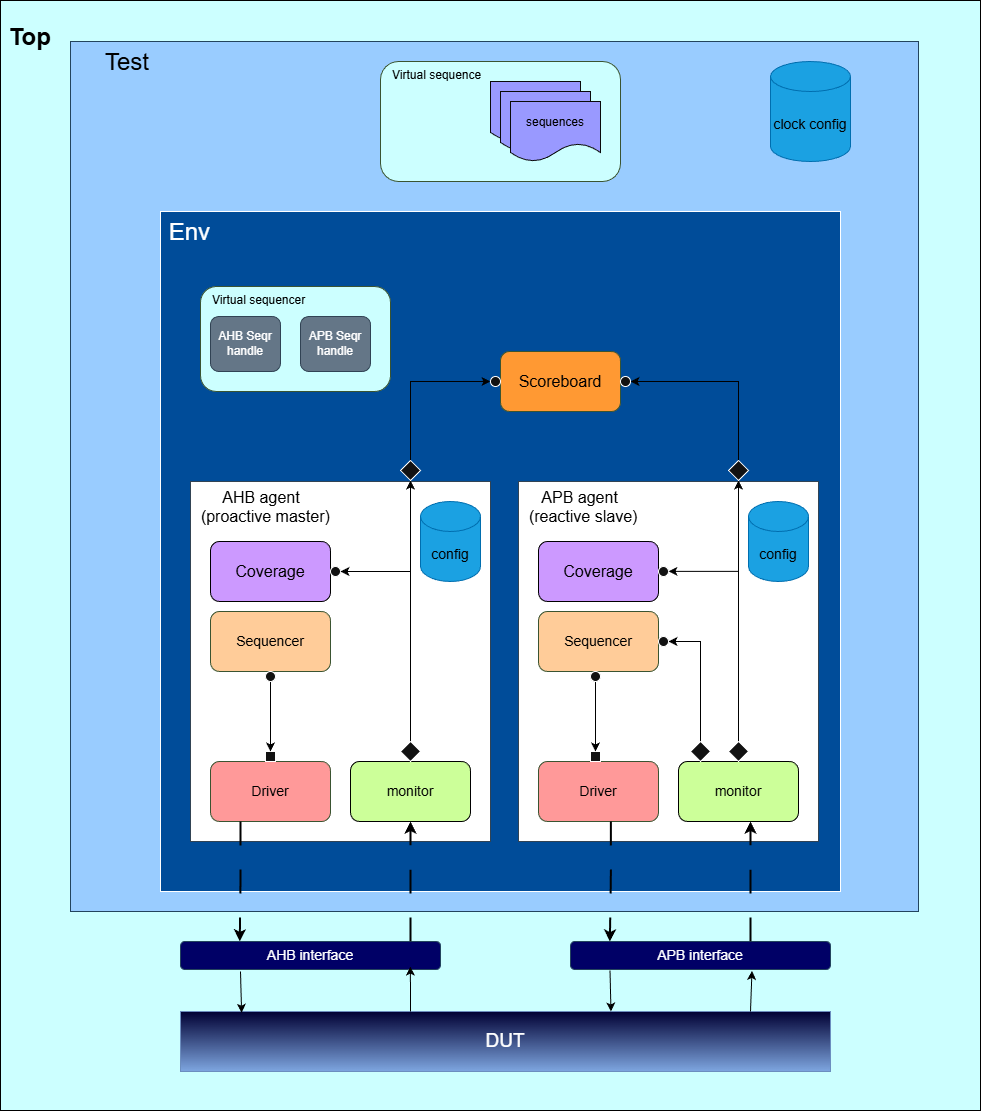

The diagram above was exported from draw.io. Its source (the exported page's mxGraphModel, read from the mxfile embedded in the PNG):
<mxGraphModel dx="1582" dy="992" grid="1" gridSize="10" guides="1" tooltips="1" connect="1" arrows="1" fold="1" page="1" pageScale="1" pageWidth="4724" pageHeight="2756" math="0" shadow="0">
  <root>
    <mxCell id="0" />
    <mxCell id="1" parent="0" />
    <mxCell id="jFvK9isJx-Uq0OPLbJbr-7" parent="1" style="rounded=0;whiteSpace=wrap;html=1;verticalAlign=top;align=left;fillColor=light-dark(#647687,#CCFFFF);fontColor=#ffffff;strokeColor=light-dark(#000000,#000000);" value="&lt;h1 style=&quot;text-align: justify;&quot;&gt;&lt;font style=&quot;color: rgb(0, 0, 0);&quot;&gt;&amp;nbsp;Top&lt;/font&gt;&lt;/h1&gt;" vertex="1">
      <mxGeometry height="1110" width="980" x="1390" y="409" as="geometry" />
    </mxCell>
    <mxCell id="jFvK9isJx-Uq0OPLbJbr-22" parent="1" style="rounded=0;whiteSpace=wrap;html=1;fontSize=24;verticalAlign=top;align=left;fillColor=light-dark(#BAC8D3,#99CCFF);strokeColor=#23445d;" value="&amp;nbsp; &amp;nbsp; &amp;nbsp;&lt;span style=&quot;color: light-dark(rgb(0, 0, 0), rgb(0, 0, 0));&quot;&gt;Test&lt;/span&gt;" vertex="1">
      <mxGeometry height="870" width="848" x="1460" y="450" as="geometry" />
    </mxCell>
    <mxCell id="jFvK9isJx-Uq0OPLbJbr-5" parent="1" style="whiteSpace=wrap;html=1;aspect=fixed;verticalAlign=top;align=left;fontSize=24;fillColor=light-dark(#FFFFFF,#004C99);" value="&amp;nbsp;Env" vertex="1">
      <mxGeometry height="680" width="680" x="1550" y="620" as="geometry" />
    </mxCell>
    <mxCell id="jFvK9isJx-Uq0OPLbJbr-9" parent="1" style="rounded=0;whiteSpace=wrap;html=1;verticalAlign=top;align=left;fontSize=16;fillColor=light-dark(#647687, #ffffff);strokeColor=#314354;fontColor=#ffffff;" value="&lt;font style=&quot;color: rgb(0, 0, 0);&quot;&gt;&amp;nbsp; &amp;nbsp; &amp;nbsp; &amp;nbsp;AHB agent&amp;nbsp;&lt;/font&gt;&lt;div&gt;&lt;font style=&quot;color: rgb(0, 0, 0);&quot;&gt;&amp;nbsp; (proactive master)&lt;/font&gt;&lt;/div&gt;" vertex="1">
      <mxGeometry height="360" width="300" x="1580" y="890" as="geometry" />
    </mxCell>
    <mxCell id="jFvK9isJx-Uq0OPLbJbr-12" parent="1" style="rounded=1;whiteSpace=wrap;html=1;fontSize=16;fillColor=light-dark(#6D8764,#FF9933);strokeColor=#3A5431;fontColor=#ffffff;" value="&lt;font style=&quot;color: rgb(0, 0, 0);&quot;&gt;Scoreboard&lt;/font&gt;" vertex="1">
      <mxGeometry height="60" width="120" x="1890" y="760" as="geometry" />
    </mxCell>
    <mxCell id="jFvK9isJx-Uq0OPLbJbr-15" parent="1" style="shape=cylinder3;whiteSpace=wrap;html=1;boundedLbl=1;backgroundOutline=1;size=15;fontSize=14;fillColor=#1ba1e2;strokeColor=#006EAF;fontColor=#ffffff;" value="&lt;font style=&quot;color: rgb(0, 0, 0);&quot;&gt;config&lt;/font&gt;" vertex="1">
      <mxGeometry height="80" width="60" x="1810" y="910" as="geometry" />
    </mxCell>
    <mxCell id="jFvK9isJx-Uq0OPLbJbr-17" parent="1" style="rounded=1;whiteSpace=wrap;html=1;fontSize=14;fillColor=light-dark(#BAC8D3,#000066);strokeColor=#23445d;" value="AHB interface" vertex="1">
      <mxGeometry height="28" width="260" x="1570" y="1350" as="geometry" />
    </mxCell>
    <mxCell id="jFvK9isJx-Uq0OPLbJbr-18" parent="1" style="rounded=1;whiteSpace=wrap;html=1;fontSize=14;fillColor=light-dark(#BAC8D3,#000066);strokeColor=#23445d;" value="APB interface" vertex="1">
      <mxGeometry height="28" width="260" x="1960" y="1350" as="geometry" />
    </mxCell>
    <mxCell id="jFvK9isJx-Uq0OPLbJbr-19" parent="1" style="rounded=1;whiteSpace=wrap;html=1;fontSize=14;fillColor=light-dark(#6D8764,#CCFF99);strokeColor=light-dark(#3A5431,#000000);fontColor=#ffffff;" value="&lt;font style=&quot;color: rgb(0, 0, 0);&quot;&gt;monitor&lt;/font&gt;" vertex="1">
      <mxGeometry height="60" width="120" x="1740" y="1170" as="geometry" />
    </mxCell>
    <mxCell id="jFvK9isJx-Uq0OPLbJbr-20" parent="1" style="rounded=1;whiteSpace=wrap;html=1;fontSize=14;fillColor=light-dark(#6D8764,#FF9999);strokeColor=#3A5431;fontColor=#ffffff;" value="&lt;font style=&quot;color: rgb(0, 0, 0);&quot;&gt;Driver&lt;/font&gt;" vertex="1">
      <mxGeometry height="60" width="120" x="1600" y="1170" as="geometry" />
    </mxCell>
    <mxCell id="jFvK9isJx-Uq0OPLbJbr-21" parent="1" style="rounded=1;whiteSpace=wrap;html=1;fontSize=14;fillColor=light-dark(#6D8764,#FFCC99);strokeColor=#3A5431;fontColor=#ffffff;" value="&lt;font style=&quot;color: rgb(0, 0, 0);&quot;&gt;Sequencer&lt;/font&gt;" vertex="1">
      <mxGeometry height="60" width="120" x="1600" y="1020" as="geometry" />
    </mxCell>
    <mxCell id="jFvK9isJx-Uq0OPLbJbr-24" parent="1" style="rounded=0;whiteSpace=wrap;html=1;fontSize=19;fillColor=light-dark(#DAE8FC,#000033);strokeColor=#6c8ebf;gradientColor=#7ea6e0;" value="DUT" vertex="1">
      <mxGeometry height="60" width="650" x="1570" y="1420" as="geometry" />
    </mxCell>
    <mxCell id="jFvK9isJx-Uq0OPLbJbr-25" parent="1" style="rounded=0;whiteSpace=wrap;html=1;verticalAlign=top;align=left;fontSize=16;fillColor=light-dark(#647687, #ffffff);strokeColor=#314354;fontColor=#ffffff;" value="&lt;font style=&quot;color: rgb(0, 0, 0);&quot;&gt;&amp;nbsp; &amp;nbsp; &amp;nbsp;APB agent&amp;nbsp;&lt;/font&gt;&lt;div&gt;&lt;font style=&quot;color: rgb(0, 0, 0);&quot;&gt;&amp;nbsp; (reactive slave)&lt;/font&gt;&lt;/div&gt;" vertex="1">
      <mxGeometry height="360" width="300" x="1908" y="890" as="geometry" />
    </mxCell>
    <mxCell id="jFvK9isJx-Uq0OPLbJbr-26" parent="1" style="rounded=1;whiteSpace=wrap;html=1;fontSize=14;fillColor=light-dark(#6D8764,#FFCC99);strokeColor=#3A5431;fontColor=#ffffff;" value="&lt;font style=&quot;color: rgb(0, 0, 0);&quot;&gt;Sequencer&lt;/font&gt;" vertex="1">
      <mxGeometry height="60" width="120" x="1928" y="1020" as="geometry" />
    </mxCell>
    <mxCell id="jFvK9isJx-Uq0OPLbJbr-27" parent="1" style="rounded=1;whiteSpace=wrap;html=1;fontSize=14;fillColor=light-dark(#6D8764,#FF9999);strokeColor=#3A5431;fontColor=#ffffff;" value="&lt;font style=&quot;color: rgb(0, 0, 0);&quot;&gt;Driver&lt;/font&gt;" vertex="1">
      <mxGeometry height="60" width="120" x="1928" y="1170" as="geometry" />
    </mxCell>
    <mxCell id="jFvK9isJx-Uq0OPLbJbr-28" parent="1" style="rounded=1;whiteSpace=wrap;html=1;fontSize=14;fillColor=light-dark(#6D8764,#CCFF99);strokeColor=light-dark(#3A5431,#000000);fontColor=#ffffff;" value="&lt;font style=&quot;color: rgb(0, 0, 0);&quot;&gt;monitor&lt;/font&gt;" vertex="1">
      <mxGeometry height="60" width="120" x="2068" y="1170" as="geometry" />
    </mxCell>
    <mxCell id="jFvK9isJx-Uq0OPLbJbr-29" parent="1" style="shape=cylinder3;whiteSpace=wrap;html=1;boundedLbl=1;backgroundOutline=1;size=15;fontSize=14;fillColor=#1ba1e2;strokeColor=#006EAF;fontColor=#ffffff;" value="&lt;font style=&quot;color: rgb(0, 0, 0);&quot;&gt;config&lt;/font&gt;" vertex="1">
      <mxGeometry height="80" width="60" x="2138" y="910" as="geometry" />
    </mxCell>
    <mxCell id="jFvK9isJx-Uq0OPLbJbr-30" edge="1" parent="1" source="jFvK9isJx-Uq0OPLbJbr-20" style="edgeStyle=orthogonalEdgeStyle;rounded=0;orthogonalLoop=1;jettySize=auto;html=1;exitX=0.25;exitY=1;exitDx=0;exitDy=0;entryX=0.228;entryY=-0.005;entryDx=0;entryDy=0;entryPerimeter=0;fillColor=light-dark(transparent,#000000);strokeColor=light-dark(#000000,#000000);dashed=1;dashPattern=12 12;strokeWidth=2;" target="jFvK9isJx-Uq0OPLbJbr-17">
      <mxGeometry relative="1" as="geometry" />
    </mxCell>
    <mxCell id="jFvK9isJx-Uq0OPLbJbr-31" edge="1" parent="1" style="endArrow=classic;html=1;rounded=0;entryX=0.094;entryY=0.021;entryDx=0;entryDy=0;entryPerimeter=0;strokeColor=light-dark(#000000,#000000);" target="jFvK9isJx-Uq0OPLbJbr-24" value="">
      <mxGeometry height="50" relative="1" width="50" as="geometry">
        <mxPoint x="1630" y="1380" as="sourcePoint" />
        <mxPoint x="1680" y="1330" as="targetPoint" />
      </mxGeometry>
    </mxCell>
    <mxCell id="jFvK9isJx-Uq0OPLbJbr-32" edge="1" parent="1" style="endArrow=classic;html=1;rounded=0;entryX=0.884;entryY=0.896;entryDx=0;entryDy=0;entryPerimeter=0;" target="jFvK9isJx-Uq0OPLbJbr-17" value="">
      <mxGeometry height="50" relative="1" width="50" as="geometry">
        <mxPoint x="1800" y="1420" as="sourcePoint" />
        <mxPoint x="1850" y="1370" as="targetPoint" />
      </mxGeometry>
    </mxCell>
    <mxCell id="jFvK9isJx-Uq0OPLbJbr-33" edge="1" parent="1" style="endArrow=classic;html=1;rounded=0;entryX=0.5;entryY=1;entryDx=0;entryDy=0;fillColor=light-dark(transparent,#000000);strokeColor=light-dark(#000000,#000000);dashed=1;dashPattern=12 12;strokeWidth=2;" target="jFvK9isJx-Uq0OPLbJbr-19" value="">
      <mxGeometry height="50" relative="1" width="50" as="geometry">
        <mxPoint x="1800" y="1350" as="sourcePoint" />
        <mxPoint x="1850" y="1300" as="targetPoint" />
      </mxGeometry>
    </mxCell>
    <mxCell id="jFvK9isJx-Uq0OPLbJbr-34" edge="1" parent="1" style="endArrow=classic;html=1;rounded=0;entryX=0.094;entryY=0.021;entryDx=0;entryDy=0;entryPerimeter=0;strokeColor=light-dark(#000000,#000000);" value="">
      <mxGeometry height="50" relative="1" width="50" as="geometry">
        <mxPoint x="1999.5" y="1379" as="sourcePoint" />
        <mxPoint x="2000.5" y="1420" as="targetPoint" />
      </mxGeometry>
    </mxCell>
    <mxCell id="jFvK9isJx-Uq0OPLbJbr-38" edge="1" parent="1" style="endArrow=classic;html=1;rounded=0;entryX=0.884;entryY=0.896;entryDx=0;entryDy=0;entryPerimeter=0;strokeColor=light-dark(#000000,#000000);" target="jFvK9isJx-Uq0OPLbJbr-17" value="">
      <mxGeometry height="50" relative="1" width="50" as="geometry">
        <Array as="points">
          <mxPoint x="1800" y="1400" />
        </Array>
        <mxPoint x="1800" y="1420" as="sourcePoint" />
        <mxPoint x="1800" y="1375" as="targetPoint" />
      </mxGeometry>
    </mxCell>
    <mxCell id="jFvK9isJx-Uq0OPLbJbr-40" edge="1" parent="1" style="edgeStyle=orthogonalEdgeStyle;rounded=0;orthogonalLoop=1;jettySize=auto;html=1;exitX=0.25;exitY=1;exitDx=0;exitDy=0;entryX=0.228;entryY=-0.005;entryDx=0;entryDy=0;entryPerimeter=0;fillColor=light-dark(transparent,#000000);strokeColor=light-dark(#000000,#000000);dashed=1;dashPattern=12 12;strokeWidth=2;">
      <mxGeometry relative="1" as="geometry">
        <mxPoint x="2000.34" y="1230" as="sourcePoint" />
        <mxPoint x="1999.34" y="1350" as="targetPoint" />
      </mxGeometry>
    </mxCell>
    <mxCell id="jFvK9isJx-Uq0OPLbJbr-42" edge="1" parent="1" style="endArrow=classic;html=1;rounded=0;entryX=0.5;entryY=1;entryDx=0;entryDy=0;fillColor=light-dark(transparent,#000000);strokeColor=light-dark(#000000,#000000);dashed=1;dashPattern=12 12;strokeWidth=2;" value="">
      <mxGeometry height="50" relative="1" width="50" as="geometry">
        <mxPoint x="2140" y="1350" as="sourcePoint" />
        <mxPoint x="2140" y="1230" as="targetPoint" />
      </mxGeometry>
    </mxCell>
    <mxCell id="jFvK9isJx-Uq0OPLbJbr-44" edge="1" parent="1" style="endArrow=classic;html=1;rounded=0;entryX=0.698;entryY=1.049;entryDx=0;entryDy=0;entryPerimeter=0;strokeColor=light-dark(#000000,#000000);" target="jFvK9isJx-Uq0OPLbJbr-18" value="">
      <mxGeometry height="50" relative="1" width="50" as="geometry">
        <mxPoint x="2140" y="1420" as="sourcePoint" />
        <mxPoint x="2190" y="1370" as="targetPoint" />
      </mxGeometry>
    </mxCell>
    <mxCell id="jFvK9isJx-Uq0OPLbJbr-45" parent="1" style="whiteSpace=wrap;html=1;aspect=fixed;" value="" vertex="1">
      <mxGeometry height="10" width="10" x="1655" y="1160" as="geometry" />
    </mxCell>
    <mxCell id="jFvK9isJx-Uq0OPLbJbr-48" edge="1" parent="1" source="jFvK9isJx-Uq0OPLbJbr-46" style="edgeStyle=orthogonalEdgeStyle;rounded=0;orthogonalLoop=1;jettySize=auto;html=1;strokeColor=light-dark(#000000,#000000);" target="jFvK9isJx-Uq0OPLbJbr-45" value="">
      <mxGeometry relative="1" as="geometry" />
    </mxCell>
    <mxCell id="jFvK9isJx-Uq0OPLbJbr-46" parent="1" style="ellipse;whiteSpace=wrap;html=1;aspect=fixed;" value="" vertex="1">
      <mxGeometry height="10" width="10" x="1655" y="1080" as="geometry" />
    </mxCell>
    <mxCell id="jFvK9isJx-Uq0OPLbJbr-50" parent="1" style="whiteSpace=wrap;html=1;aspect=fixed;" value="" vertex="1">
      <mxGeometry height="10" width="10" x="1980" y="1160" as="geometry" />
    </mxCell>
    <mxCell id="jFvK9isJx-Uq0OPLbJbr-51" edge="1" parent="1" source="jFvK9isJx-Uq0OPLbJbr-52" style="edgeStyle=orthogonalEdgeStyle;rounded=0;orthogonalLoop=1;jettySize=auto;html=1;strokeColor=light-dark(#000000,#000000);" target="jFvK9isJx-Uq0OPLbJbr-50" value="">
      <mxGeometry relative="1" as="geometry" />
    </mxCell>
    <mxCell id="jFvK9isJx-Uq0OPLbJbr-52" parent="1" style="ellipse;whiteSpace=wrap;html=1;aspect=fixed;" value="" vertex="1">
      <mxGeometry height="10" width="10" x="1980" y="1080" as="geometry" />
    </mxCell>
    <mxCell id="jFvK9isJx-Uq0OPLbJbr-60" edge="1" parent="1" source="jFvK9isJx-Uq0OPLbJbr-53" style="edgeStyle=orthogonalEdgeStyle;rounded=0;orthogonalLoop=1;jettySize=auto;html=1;strokeColor=light-dark(#000000,#000000);" target="jFvK9isJx-Uq0OPLbJbr-59" value="">
      <mxGeometry relative="1" as="geometry" />
    </mxCell>
    <mxCell id="jFvK9isJx-Uq0OPLbJbr-53" parent="1" style="rhombus;whiteSpace=wrap;html=1;" value="" vertex="1">
      <mxGeometry height="20" width="20" x="1790" y="1150" as="geometry" />
    </mxCell>
    <mxCell id="jFvK9isJx-Uq0OPLbJbr-62" edge="1" parent="1" source="jFvK9isJx-Uq0OPLbJbr-54" style="edgeStyle=orthogonalEdgeStyle;rounded=0;orthogonalLoop=1;jettySize=auto;html=1;fillColor=#f5f5f5;strokeColor=light-dark(#666666, #000000);" target="jFvK9isJx-Uq0OPLbJbr-61" value="">
      <mxGeometry relative="1" as="geometry" />
    </mxCell>
    <mxCell id="jFvK9isJx-Uq0OPLbJbr-54" parent="1" style="rhombus;whiteSpace=wrap;html=1;" value="" vertex="1">
      <mxGeometry height="20" width="20" x="2118" y="1150" as="geometry" />
    </mxCell>
    <mxCell id="jFvK9isJx-Uq0OPLbJbr-69" edge="1" parent="1" source="jFvK9isJx-Uq0OPLbJbr-59" style="edgeStyle=orthogonalEdgeStyle;rounded=0;orthogonalLoop=1;jettySize=auto;html=1;strokeColor=light-dark(#000000,#000000);" target="jFvK9isJx-Uq0OPLbJbr-64" value="">
      <mxGeometry relative="1" as="geometry">
        <Array as="points">
          <mxPoint x="1800" y="790" />
        </Array>
      </mxGeometry>
    </mxCell>
    <mxCell id="jFvK9isJx-Uq0OPLbJbr-59" parent="1" style="rhombus;whiteSpace=wrap;html=1;" value="" vertex="1">
      <mxGeometry height="20" width="20" x="1790" y="869" as="geometry" />
    </mxCell>
    <mxCell id="jFvK9isJx-Uq0OPLbJbr-73" edge="1" parent="1" source="jFvK9isJx-Uq0OPLbJbr-61" style="edgeStyle=orthogonalEdgeStyle;rounded=0;orthogonalLoop=1;jettySize=auto;html=1;entryX=1;entryY=0.5;entryDx=0;entryDy=0;strokeColor=light-dark(#000000,#000000);" target="jFvK9isJx-Uq0OPLbJbr-67" value="">
      <mxGeometry relative="1" as="geometry">
        <Array as="points">
          <mxPoint x="2128" y="790" />
        </Array>
        <mxPoint x="2128" y="819" as="targetPoint" />
      </mxGeometry>
    </mxCell>
    <mxCell id="jFvK9isJx-Uq0OPLbJbr-61" parent="1" style="rhombus;whiteSpace=wrap;html=1;" value="" vertex="1">
      <mxGeometry height="20" width="20" x="2118" y="869" as="geometry" />
    </mxCell>
    <mxCell id="jFvK9isJx-Uq0OPLbJbr-64" parent="1" style="ellipse;whiteSpace=wrap;html=1;aspect=fixed;" value="" vertex="1">
      <mxGeometry height="10" width="10" x="1880" y="785" as="geometry" />
    </mxCell>
    <mxCell id="jFvK9isJx-Uq0OPLbJbr-67" parent="1" style="ellipse;whiteSpace=wrap;html=1;aspect=fixed;" value="" vertex="1">
      <mxGeometry height="10" width="10" x="2010" y="785" as="geometry" />
    </mxCell>
    <mxCell id="jFvK9isJx-Uq0OPLbJbr-77" edge="1" parent="1" source="jFvK9isJx-Uq0OPLbJbr-75" style="edgeStyle=orthogonalEdgeStyle;rounded=0;orthogonalLoop=1;jettySize=auto;html=1;entryX=1;entryY=0.5;entryDx=0;entryDy=0;strokeColor=light-dark(#000000,#000000);" target="jFvK9isJx-Uq0OPLbJbr-76" value="&lt;div&gt;&lt;br&gt;&lt;/div&gt;&lt;div&gt;&lt;br&gt;&lt;/div&gt;&lt;div&gt;&lt;br&gt;&lt;/div&gt;&lt;div&gt;&lt;br&gt;&lt;/div&gt;&lt;div&gt;&lt;br&gt;&lt;/div&gt;&lt;div&gt;&lt;br&gt;&lt;/div&gt;&lt;div&gt;&lt;br&gt;&lt;/div&gt;&lt;div&gt;&lt;br&gt;&lt;/div&gt;&lt;div&gt;&lt;br&gt;&lt;/div&gt;&lt;div&gt;&lt;br&gt;&lt;/div&gt;&lt;div&gt;&lt;br&gt;&lt;/div&gt;&lt;div&gt;&lt;br&gt;&lt;/div&gt;">
      <mxGeometry relative="1" as="geometry">
        <Array as="points">
          <mxPoint x="2090" y="1050" />
        </Array>
      </mxGeometry>
    </mxCell>
    <mxCell id="jFvK9isJx-Uq0OPLbJbr-75" parent="1" style="rhombus;whiteSpace=wrap;html=1;" value="" vertex="1">
      <mxGeometry height="20" width="20" x="2080" y="1150" as="geometry" />
    </mxCell>
    <mxCell id="jFvK9isJx-Uq0OPLbJbr-76" parent="1" style="ellipse;whiteSpace=wrap;html=1;aspect=fixed;" value="" vertex="1">
      <mxGeometry height="10" width="10" x="2048" y="1045" as="geometry" />
    </mxCell>
    <mxCell id="jFvK9isJx-Uq0OPLbJbr-78" parent="1" style="rounded=1;whiteSpace=wrap;html=1;verticalAlign=top;align=left;fillColor=light-dark(#6d8764, #ccffff);strokeColor=#3A5431;fontColor=#ffffff;" value="&lt;font style=&quot;color: rgb(0, 0, 0);&quot;&gt;&amp;nbsp; &amp;nbsp;Virtual sequencer&lt;/font&gt;" vertex="1">
      <mxGeometry height="105" width="190" x="1590" y="695" as="geometry" />
    </mxCell>
    <mxCell id="jFvK9isJx-Uq0OPLbJbr-80" parent="1" style="rounded=1;whiteSpace=wrap;html=1;verticalAlign=top;align=left;fillColor=light-dark(#6D8764,#CCFFFF);fontColor=#ffffff;strokeColor=#3A5431;" value="&lt;font style=&quot;color: rgb(0, 0, 0);&quot;&gt;&amp;nbsp; &amp;nbsp;Virtual sequence&lt;/font&gt;" vertex="1">
      <mxGeometry height="120" width="240" x="1770" y="470" as="geometry" />
    </mxCell>
    <mxCell id="jFvK9isJx-Uq0OPLbJbr-81" parent="1" style="rounded=1;whiteSpace=wrap;html=1;fillColor=#647687;strokeColor=#314354;fontColor=#ffffff;" value="AHB Seqr handle" vertex="1">
      <mxGeometry height="55" width="70" x="1600" y="725" as="geometry" />
    </mxCell>
    <mxCell id="jFvK9isJx-Uq0OPLbJbr-82" parent="1" style="rounded=1;whiteSpace=wrap;html=1;fillColor=#647687;strokeColor=#314354;fontColor=#ffffff;" value="APB Seqr handle" vertex="1">
      <mxGeometry height="55" width="70" x="1690" y="725" as="geometry" />
    </mxCell>
    <mxCell id="jFvK9isJx-Uq0OPLbJbr-83" parent="1" style="shape=document;whiteSpace=wrap;html=1;boundedLbl=1;fillColor=light-dark(#647687,#9999FF);strokeColor=light-dark(#314354, #0a0a0a);fontColor=#ffffff;" value="" vertex="1">
      <mxGeometry height="60" width="90" x="1880" y="490" as="geometry" />
    </mxCell>
    <mxCell id="jFvK9isJx-Uq0OPLbJbr-84" parent="1" style="shape=document;whiteSpace=wrap;html=1;boundedLbl=1;fillColor=light-dark(#647687,#9999FF);strokeColor=light-dark(#314354, #0a0a0a);fontColor=#ffffff;" value="" vertex="1">
      <mxGeometry height="60" width="90" x="1890" y="500" as="geometry" />
    </mxCell>
    <mxCell id="jFvK9isJx-Uq0OPLbJbr-85" parent="1" style="shape=document;whiteSpace=wrap;html=1;boundedLbl=1;fillColor=light-dark(#647687,#9999FF);strokeColor=light-dark(#314354, #0a0a0a);fontColor=#ffffff;" value="&lt;font style=&quot;color: rgb(0, 0, 0);&quot;&gt;sequences&lt;/font&gt;" vertex="1">
      <mxGeometry height="60" width="90" x="1900" y="510" as="geometry" />
    </mxCell>
    <mxCell id="1ygvN7iaM2dXgn_u5hHf-1" parent="1" style="rounded=1;whiteSpace=wrap;html=1;fontSize=16;fillColor=light-dark(#6D8764,#CC99FF);strokeColor=light-dark(#3A5431,#000000);fontColor=#ffffff;" value="&lt;font style=&quot;color: rgb(0, 0, 0);&quot;&gt;Coverage&lt;/font&gt;" vertex="1">
      <mxGeometry height="60" width="120" x="1600" y="950" as="geometry" />
    </mxCell>
    <mxCell id="1ygvN7iaM2dXgn_u5hHf-2" parent="1" style="rounded=1;whiteSpace=wrap;html=1;fontSize=16;fillColor=light-dark(#6D8764,#CC99FF);strokeColor=light-dark(#3A5431,#000000);fontColor=#ffffff;" value="&lt;font style=&quot;color: rgb(0, 0, 0);&quot;&gt;Coverage&lt;/font&gt;" vertex="1">
      <mxGeometry height="60" width="120" x="1928" y="950" as="geometry" />
    </mxCell>
    <mxCell id="1ygvN7iaM2dXgn_u5hHf-3" parent="1" style="ellipse;whiteSpace=wrap;html=1;aspect=fixed;" value="" vertex="1">
      <mxGeometry height="10" width="10" x="1720" y="975" as="geometry" />
    </mxCell>
    <mxCell id="1ygvN7iaM2dXgn_u5hHf-4" parent="1" style="ellipse;whiteSpace=wrap;html=1;aspect=fixed;" value="" vertex="1">
      <mxGeometry height="10" width="10" x="2048" y="975" as="geometry" />
    </mxCell>
    <mxCell id="1ygvN7iaM2dXgn_u5hHf-6" edge="1" parent="1" style="edgeStyle=orthogonalEdgeStyle;rounded=0;orthogonalLoop=1;jettySize=auto;html=1;strokeColor=light-dark(#000000,#000000);entryX=1;entryY=0.5;entryDx=0;entryDy=0;" target="1ygvN7iaM2dXgn_u5hHf-3" value="">
      <mxGeometry relative="1" as="geometry">
        <mxPoint x="1800" y="980" as="sourcePoint" />
        <mxPoint x="1770" y="1060" as="targetPoint" />
      </mxGeometry>
    </mxCell>
    <mxCell id="1ygvN7iaM2dXgn_u5hHf-7" edge="1" parent="1" style="edgeStyle=orthogonalEdgeStyle;rounded=0;orthogonalLoop=1;jettySize=auto;html=1;strokeColor=light-dark(#000000,#000000);entryX=1;entryY=0.5;entryDx=0;entryDy=0;" value="">
      <mxGeometry relative="1" as="geometry">
        <mxPoint x="2128" y="979.83" as="sourcePoint" />
        <mxPoint x="2058" y="979.83" as="targetPoint" />
      </mxGeometry>
    </mxCell>
    <mxCell id="eMYh0DMSVfAmR875SFHa-1" parent="1" style="shape=cylinder3;whiteSpace=wrap;html=1;boundedLbl=1;backgroundOutline=1;size=15;fontSize=14;fillColor=#1ba1e2;strokeColor=#006EAF;fontColor=#ffffff;" value="&lt;font style=&quot;color: rgb(0, 0, 0);&quot;&gt;clock config&lt;/font&gt;" vertex="1">
      <mxGeometry height="100" width="80" x="2160" y="470" as="geometry" />
    </mxCell>
  </root>
</mxGraphModel>